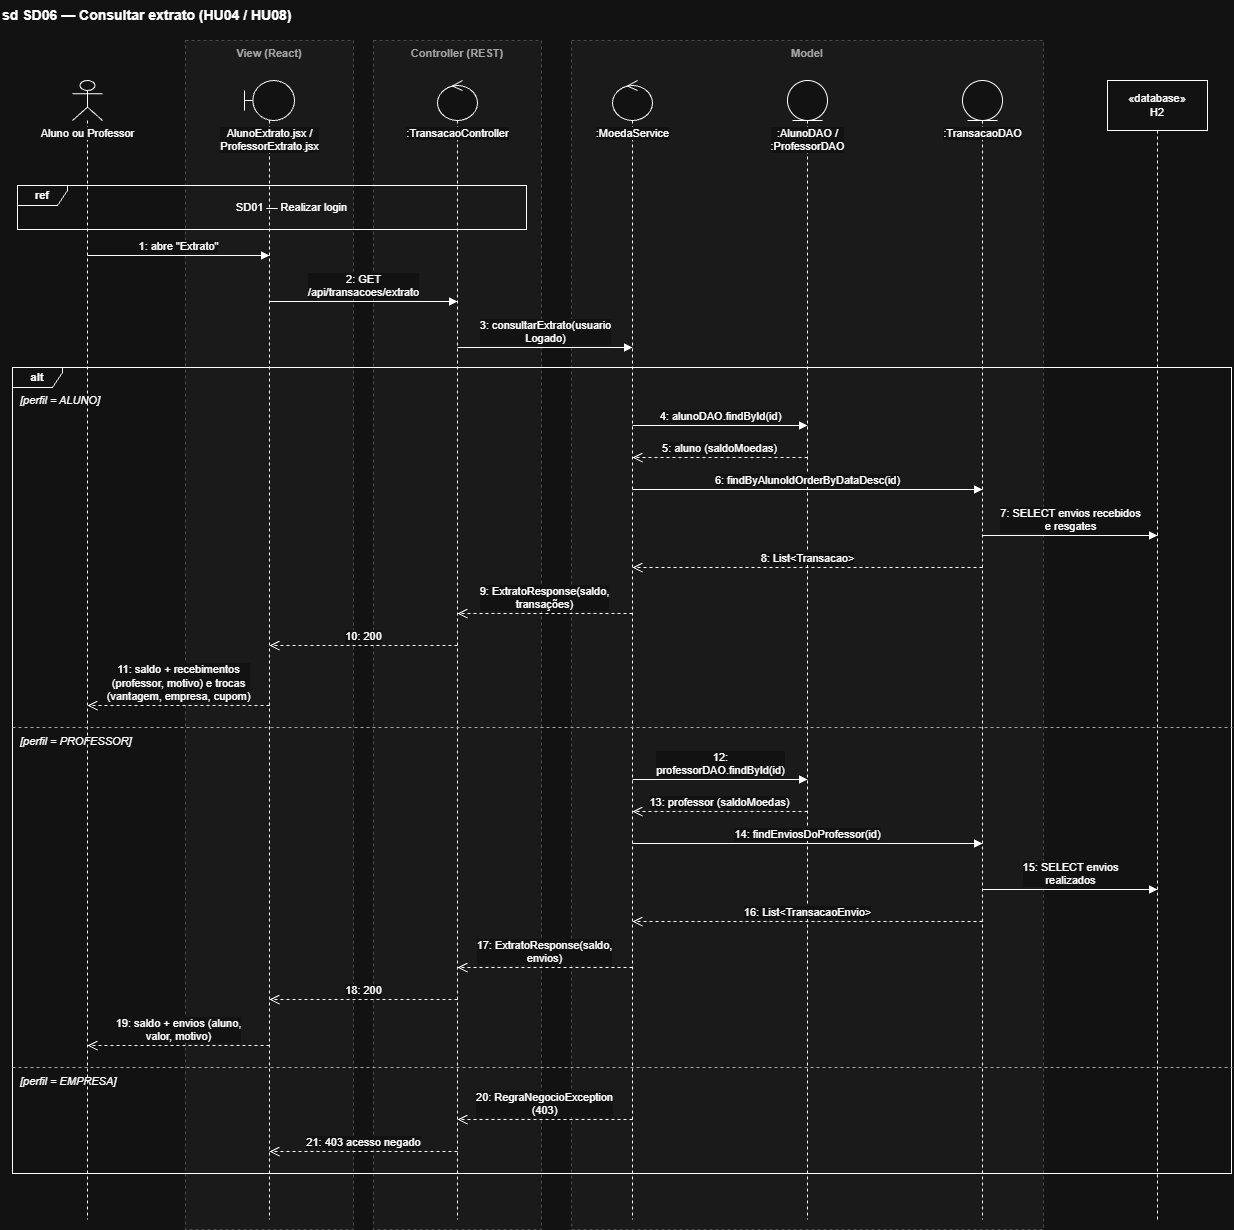

The diagram above was exported from draw.io. Its source (the exported page's mxGraphModel, read from the mxfile embedded in the PNG):
<mxGraphModel dx="2282" dy="1258" grid="1" gridSize="10" guides="1" tooltips="1" connect="1" arrows="1" fold="1" page="0" pageScale="1" pageWidth="1169" pageHeight="827" math="0" shadow="0">
  <root>
    <mxCell id="0" />
    <mxCell id="1" parent="0" />
    <mxCell id="c3" parent="1" style="fontFamily=Helvetica;fontSize=11;text;html=1;align=left;verticalAlign=middle;fontSize=14;fontStyle=1;strokeColor=none;fillColor=none;" value="sd SD06 — Consultar extrato (HU04 / HU08)" vertex="1">
      <mxGeometry height="30" width="1227" x="40" as="geometry" />
    </mxCell>
    <mxCell id="c4" parent="1" style="fontFamily=Helvetica;fontSize=11;rounded=0;whiteSpace=wrap;html=1;fillColor=#F5F5F5;strokeColor=#BBBBBB;dashed=1;verticalAlign=top;fontStyle=1;fontColor=#555555;" value="View (React)" vertex="1">
      <mxGeometry height="1189" width="168" x="225" y="40" as="geometry" />
    </mxCell>
    <mxCell id="c5" parent="1" style="fontFamily=Helvetica;fontSize=11;rounded=0;whiteSpace=wrap;html=1;fillColor=#F5F5F5;strokeColor=#BBBBBB;dashed=1;verticalAlign=top;fontStyle=1;fontColor=#555555;" value="Controller (REST)" vertex="1">
      <mxGeometry height="1189" width="168" x="413" y="40" as="geometry" />
    </mxCell>
    <mxCell id="c6" parent="1" style="fontFamily=Helvetica;fontSize=11;rounded=0;whiteSpace=wrap;html=1;fillColor=#F5F5F5;strokeColor=#BBBBBB;dashed=1;verticalAlign=top;fontStyle=1;fontColor=#555555;" value="Model" vertex="1">
      <mxGeometry height="1189" width="472" x="611" y="40" as="geometry" />
    </mxCell>
    <mxCell id="c7" parent="1" style="fontFamily=Helvetica;fontSize=11;perimeter=lifelinePerimeter;html=1;container=0;collapsible=0;recursiveResize=0;outlineConnect=0;portConstraint=eastwest;shape=umlLifeline;participant=umlActor;size=40;verticalAlign=top;spacingTop=40;labelBackgroundColor=#FFFFFF;whiteSpace=nowrap;" value="Aluno ou Professor" vertex="1">
      <mxGeometry height="1139" width="30" x="112" y="80" as="geometry" />
    </mxCell>
    <mxCell id="c8" parent="1" style="fontFamily=Helvetica;fontSize=11;perimeter=lifelinePerimeter;html=1;container=0;collapsible=0;recursiveResize=0;outlineConnect=0;portConstraint=eastwest;shape=umlLifeline;participant=umlBoundary;size=40;verticalAlign=top;spacingTop=40;labelBackgroundColor=#FFFFFF;whiteSpace=nowrap;" value="AlunoExtrato.jsx /&lt;br&gt;ProfessorExtrato.jsx" vertex="1">
      <mxGeometry height="1139" width="50" x="284" y="80" as="geometry" />
    </mxCell>
    <mxCell id="c9" parent="1" style="fontFamily=Helvetica;fontSize=11;perimeter=lifelinePerimeter;html=1;container=0;collapsible=0;recursiveResize=0;outlineConnect=0;portConstraint=eastwest;shape=umlLifeline;participant=umlControl;size=40;verticalAlign=top;spacingTop=40;labelBackgroundColor=#FFFFFF;whiteSpace=nowrap;" value=":TransacaoController" vertex="1">
      <mxGeometry height="1139" width="40" x="477" y="80" as="geometry" />
    </mxCell>
    <mxCell id="c10" parent="1" style="fontFamily=Helvetica;fontSize=11;perimeter=lifelinePerimeter;html=1;container=0;collapsible=0;recursiveResize=0;outlineConnect=0;portConstraint=eastwest;shape=umlLifeline;participant=umlControl;size=40;verticalAlign=top;spacingTop=40;labelBackgroundColor=#FFFFFF;whiteSpace=nowrap;" value=":MoedaService" vertex="1">
      <mxGeometry height="1139" width="40" x="652" y="80" as="geometry" />
    </mxCell>
    <mxCell id="c11" parent="1" style="fontFamily=Helvetica;fontSize=11;perimeter=lifelinePerimeter;html=1;container=0;collapsible=0;recursiveResize=0;outlineConnect=0;portConstraint=eastwest;shape=umlLifeline;participant=umlEntity;size=40;verticalAlign=top;spacingTop=40;labelBackgroundColor=#FFFFFF;whiteSpace=nowrap;" value=":AlunoDAO /&lt;br&gt;:ProfessorDAO" vertex="1">
      <mxGeometry height="1139" width="40" x="827" y="80" as="geometry" />
    </mxCell>
    <mxCell id="c12" parent="1" style="fontFamily=Helvetica;fontSize=11;perimeter=lifelinePerimeter;html=1;container=0;collapsible=0;recursiveResize=0;outlineConnect=0;portConstraint=eastwest;shape=umlLifeline;participant=umlEntity;size=40;verticalAlign=top;spacingTop=40;labelBackgroundColor=#FFFFFF;whiteSpace=nowrap;" value=":TransacaoDAO" vertex="1">
      <mxGeometry height="1139" width="40" x="1002" y="80" as="geometry" />
    </mxCell>
    <mxCell id="c13" parent="1" style="fontFamily=Helvetica;fontSize=11;perimeter=lifelinePerimeter;html=1;container=0;collapsible=0;recursiveResize=0;outlineConnect=0;portConstraint=eastwest;shape=umlLifeline;size=50;whiteSpace=wrap;" value="«database»&lt;br&gt;H2" vertex="1">
      <mxGeometry height="1139" width="100" x="1147" y="80" as="geometry" />
    </mxCell>
    <mxCell id="c14" parent="1" style="fontFamily=Helvetica;fontSize=11;shape=umlFrame;whiteSpace=wrap;html=1;pointerEvents=0;fillColor=none;width=50;height=20;fontStyle=1;" value="ref" vertex="1">
      <mxGeometry height="44" width="509" x="57" y="185" as="geometry" />
    </mxCell>
    <mxCell id="c15" parent="1" style="fontFamily=Helvetica;fontSize=11;shape=umlFrame;whiteSpace=wrap;html=1;pointerEvents=0;fillColor=none;width=50;height=20;fontStyle=1;" value="alt" vertex="1">
      <mxGeometry height="806" width="1219" x="52" y="367" as="geometry" />
    </mxCell>
    <mxCell id="c16" edge="1" parent="1" style="endArrow=none;dashed=1;html=1;rounded=0;strokeColor=#555555;" value="">
      <mxGeometry relative="1" as="geometry">
        <mxPoint x="52" y="727" as="sourcePoint" />
        <mxPoint x="1272" y="727" as="targetPoint" />
      </mxGeometry>
    </mxCell>
    <mxCell id="c17" edge="1" parent="1" style="endArrow=none;dashed=1;html=1;rounded=0;strokeColor=#555555;" value="">
      <mxGeometry relative="1" as="geometry">
        <mxPoint x="52" y="1067" as="sourcePoint" />
        <mxPoint x="1272" y="1067" as="targetPoint" />
      </mxGeometry>
    </mxCell>
    <mxCell id="c18" edge="1" parent="1" style="fontFamily=Helvetica;fontSize=11;html=1;verticalAlign=bottom;endArrow=block;endFill=1;rounded=0;labelBackgroundColor=#FFFFFF;" value="1: abre &quot;Extrato&quot;">
      <mxGeometry relative="1" as="geometry">
        <mxPoint x="127" y="255" as="sourcePoint" />
        <mxPoint x="309" y="255" as="targetPoint" />
      </mxGeometry>
    </mxCell>
    <mxCell id="c19" edge="1" parent="1" style="fontFamily=Helvetica;fontSize=11;html=1;verticalAlign=bottom;endArrow=block;endFill=1;rounded=0;labelBackgroundColor=#FFFFFF;" value="2: GET&lt;br&gt;/api/transacoes/extrato">
      <mxGeometry relative="1" as="geometry">
        <mxPoint x="309" y="301" as="sourcePoint" />
        <mxPoint x="497" y="301" as="targetPoint" />
      </mxGeometry>
    </mxCell>
    <mxCell id="c20" edge="1" parent="1" style="fontFamily=Helvetica;fontSize=11;html=1;verticalAlign=bottom;endArrow=block;endFill=1;rounded=0;labelBackgroundColor=#FFFFFF;" value="3: consultarExtrato(usuario&lt;br&gt;Logado)">
      <mxGeometry relative="1" as="geometry">
        <mxPoint x="497" y="347" as="sourcePoint" />
        <mxPoint x="672" y="347" as="targetPoint" />
      </mxGeometry>
    </mxCell>
    <mxCell id="c21" edge="1" parent="1" style="fontFamily=Helvetica;fontSize=11;html=1;verticalAlign=bottom;endArrow=block;endFill=1;rounded=0;labelBackgroundColor=#FFFFFF;" value="4: alunoDAO.findById(id)">
      <mxGeometry relative="1" as="geometry">
        <mxPoint x="672" y="425" as="sourcePoint" />
        <mxPoint x="847" y="425" as="targetPoint" />
      </mxGeometry>
    </mxCell>
    <mxCell id="c22" edge="1" parent="1" style="fontFamily=Helvetica;fontSize=11;html=1;verticalAlign=bottom;endArrow=open;endSize=8;dashed=1;rounded=0;labelBackgroundColor=#FFFFFF;" value="5: aluno (saldoMoedas)">
      <mxGeometry relative="1" as="geometry">
        <mxPoint x="847" y="457" as="sourcePoint" />
        <mxPoint x="672" y="457" as="targetPoint" />
      </mxGeometry>
    </mxCell>
    <mxCell id="c23" edge="1" parent="1" style="fontFamily=Helvetica;fontSize=11;html=1;verticalAlign=bottom;endArrow=block;endFill=1;rounded=0;labelBackgroundColor=#FFFFFF;" value="6: findByAlunoIdOrderByDataDesc(id)">
      <mxGeometry relative="1" as="geometry">
        <mxPoint x="672" y="489" as="sourcePoint" />
        <mxPoint x="1022" y="489" as="targetPoint" />
      </mxGeometry>
    </mxCell>
    <mxCell id="c24" edge="1" parent="1" style="fontFamily=Helvetica;fontSize=11;html=1;verticalAlign=bottom;endArrow=block;endFill=1;rounded=0;labelBackgroundColor=#FFFFFF;" value="7: SELECT envios recebidos&lt;br&gt;e resgates">
      <mxGeometry relative="1" as="geometry">
        <mxPoint x="1022" y="535" as="sourcePoint" />
        <mxPoint x="1197" y="535" as="targetPoint" />
      </mxGeometry>
    </mxCell>
    <mxCell id="c25" edge="1" parent="1" style="fontFamily=Helvetica;fontSize=11;html=1;verticalAlign=bottom;endArrow=open;endSize=8;dashed=1;rounded=0;labelBackgroundColor=#FFFFFF;" value="8: List&amp;lt;Transacao&amp;gt;">
      <mxGeometry relative="1" as="geometry">
        <mxPoint x="1022" y="567" as="sourcePoint" />
        <mxPoint x="672" y="567" as="targetPoint" />
      </mxGeometry>
    </mxCell>
    <mxCell id="c26" edge="1" parent="1" style="fontFamily=Helvetica;fontSize=11;html=1;verticalAlign=bottom;endArrow=open;endSize=8;dashed=1;rounded=0;labelBackgroundColor=#FFFFFF;" value="9: ExtratoResponse(saldo,&lt;br&gt;transações)">
      <mxGeometry relative="1" as="geometry">
        <mxPoint x="672" y="613" as="sourcePoint" />
        <mxPoint x="497" y="613" as="targetPoint" />
      </mxGeometry>
    </mxCell>
    <mxCell id="c27" edge="1" parent="1" style="fontFamily=Helvetica;fontSize=11;html=1;verticalAlign=bottom;endArrow=open;endSize=8;dashed=1;rounded=0;labelBackgroundColor=#FFFFFF;" value="10: 200">
      <mxGeometry relative="1" as="geometry">
        <mxPoint x="497" y="645" as="sourcePoint" />
        <mxPoint x="309" y="645" as="targetPoint" />
      </mxGeometry>
    </mxCell>
    <mxCell id="c28" edge="1" parent="1" style="fontFamily=Helvetica;fontSize=11;html=1;verticalAlign=bottom;endArrow=open;endSize=8;dashed=1;rounded=0;labelBackgroundColor=#FFFFFF;" value="11: saldo + recebimentos&lt;br&gt;(professor, motivo) e trocas&lt;br&gt;(vantagem, empresa, cupom)">
      <mxGeometry relative="1" as="geometry">
        <mxPoint x="309" y="705" as="sourcePoint" />
        <mxPoint x="127" y="705" as="targetPoint" />
      </mxGeometry>
    </mxCell>
    <mxCell id="c29" edge="1" parent="1" style="fontFamily=Helvetica;fontSize=11;html=1;verticalAlign=bottom;endArrow=block;endFill=1;rounded=0;labelBackgroundColor=#FFFFFF;" value="12:&lt;br&gt;professorDAO.findById(id)">
      <mxGeometry relative="1" as="geometry">
        <mxPoint x="672" y="779" as="sourcePoint" />
        <mxPoint x="847" y="779" as="targetPoint" />
      </mxGeometry>
    </mxCell>
    <mxCell id="c30" edge="1" parent="1" style="fontFamily=Helvetica;fontSize=11;html=1;verticalAlign=bottom;endArrow=open;endSize=8;dashed=1;rounded=0;labelBackgroundColor=#FFFFFF;" value="13: professor (saldoMoedas)">
      <mxGeometry relative="1" as="geometry">
        <mxPoint x="847" y="811" as="sourcePoint" />
        <mxPoint x="672" y="811" as="targetPoint" />
      </mxGeometry>
    </mxCell>
    <mxCell id="c31" edge="1" parent="1" style="fontFamily=Helvetica;fontSize=11;html=1;verticalAlign=bottom;endArrow=block;endFill=1;rounded=0;labelBackgroundColor=#FFFFFF;" value="14: findEnviosDoProfessor(id)">
      <mxGeometry relative="1" as="geometry">
        <mxPoint x="672" y="843" as="sourcePoint" />
        <mxPoint x="1022" y="843" as="targetPoint" />
      </mxGeometry>
    </mxCell>
    <mxCell id="c32" edge="1" parent="1" style="fontFamily=Helvetica;fontSize=11;html=1;verticalAlign=bottom;endArrow=block;endFill=1;rounded=0;labelBackgroundColor=#FFFFFF;" value="15: SELECT envios&lt;br&gt;realizados">
      <mxGeometry relative="1" as="geometry">
        <mxPoint x="1022" y="889" as="sourcePoint" />
        <mxPoint x="1197" y="889" as="targetPoint" />
      </mxGeometry>
    </mxCell>
    <mxCell id="c33" edge="1" parent="1" style="fontFamily=Helvetica;fontSize=11;html=1;verticalAlign=bottom;endArrow=open;endSize=8;dashed=1;rounded=0;labelBackgroundColor=#FFFFFF;" value="16: List&amp;lt;TransacaoEnvio&amp;gt;">
      <mxGeometry relative="1" as="geometry">
        <mxPoint x="1022" y="921" as="sourcePoint" />
        <mxPoint x="672" y="921" as="targetPoint" />
      </mxGeometry>
    </mxCell>
    <mxCell id="c34" edge="1" parent="1" style="fontFamily=Helvetica;fontSize=11;html=1;verticalAlign=bottom;endArrow=open;endSize=8;dashed=1;rounded=0;labelBackgroundColor=#FFFFFF;" value="17: ExtratoResponse(saldo,&lt;br&gt;envios)">
      <mxGeometry relative="1" as="geometry">
        <mxPoint x="672" y="967" as="sourcePoint" />
        <mxPoint x="497" y="967" as="targetPoint" />
      </mxGeometry>
    </mxCell>
    <mxCell id="c35" edge="1" parent="1" style="fontFamily=Helvetica;fontSize=11;html=1;verticalAlign=bottom;endArrow=open;endSize=8;dashed=1;rounded=0;labelBackgroundColor=#FFFFFF;" value="18: 200">
      <mxGeometry relative="1" as="geometry">
        <mxPoint x="497" y="999" as="sourcePoint" />
        <mxPoint x="309" y="999" as="targetPoint" />
      </mxGeometry>
    </mxCell>
    <mxCell id="c36" edge="1" parent="1" style="fontFamily=Helvetica;fontSize=11;html=1;verticalAlign=bottom;endArrow=open;endSize=8;dashed=1;rounded=0;labelBackgroundColor=#FFFFFF;" value="19: saldo + envios (aluno,&lt;br&gt;valor, motivo)">
      <mxGeometry relative="1" as="geometry">
        <mxPoint x="309" y="1045" as="sourcePoint" />
        <mxPoint x="127" y="1045" as="targetPoint" />
      </mxGeometry>
    </mxCell>
    <mxCell id="c37" edge="1" parent="1" style="fontFamily=Helvetica;fontSize=11;html=1;verticalAlign=bottom;endArrow=open;endSize=8;dashed=1;rounded=0;labelBackgroundColor=#FFFFFF;" value="20: RegraNegocioException&lt;br&gt;(403)">
      <mxGeometry relative="1" as="geometry">
        <mxPoint x="672" y="1119" as="sourcePoint" />
        <mxPoint x="497" y="1119" as="targetPoint" />
      </mxGeometry>
    </mxCell>
    <mxCell id="c38" edge="1" parent="1" style="fontFamily=Helvetica;fontSize=11;html=1;verticalAlign=bottom;endArrow=open;endSize=8;dashed=1;rounded=0;labelBackgroundColor=#FFFFFF;" value="21: 403 acesso negado">
      <mxGeometry relative="1" as="geometry">
        <mxPoint x="497" y="1151" as="sourcePoint" />
        <mxPoint x="309" y="1151" as="targetPoint" />
      </mxGeometry>
    </mxCell>
    <mxCell id="c39" parent="1" style="fontFamily=Helvetica;fontSize=11;text;html=1;align=center;verticalAlign=middle;whiteSpace=wrap;strokeColor=none;fillColor=none;" value="SD01 — Realizar login" vertex="1">
      <mxGeometry height="36" width="449" x="107" y="189" as="geometry" />
    </mxCell>
    <mxCell id="c40" parent="1" style="fontFamily=Helvetica;fontSize=11;text;html=1;align=left;verticalAlign=top;whiteSpace=wrap;strokeColor=none;fillColor=none;fontStyle=2;" value="[perfil = ALUNO]" vertex="1">
      <mxGeometry height="18" width="1207" x="58" y="387" as="geometry" />
    </mxCell>
    <mxCell id="c41" parent="1" style="fontFamily=Helvetica;fontSize=11;text;html=1;align=left;verticalAlign=top;whiteSpace=wrap;strokeColor=none;fillColor=none;fontStyle=2;" value="[perfil = PROFESSOR]" vertex="1">
      <mxGeometry height="18" width="1207" x="58" y="728" as="geometry" />
    </mxCell>
    <mxCell id="c42" parent="1" style="fontFamily=Helvetica;fontSize=11;text;html=1;align=left;verticalAlign=top;whiteSpace=wrap;strokeColor=none;fillColor=none;fontStyle=2;" value="[perfil = EMPRESA]" vertex="1">
      <mxGeometry height="18" width="1207" x="58" y="1068" as="geometry" />
    </mxCell>
  </root>
</mxGraphModel>